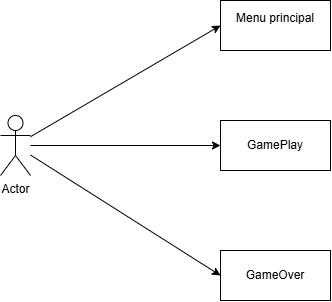

The diagram above was exported from draw.io. Its source (the exported page's mxGraphModel, read from the mxfile embedded in the PNG):
<mxGraphModel dx="860" dy="473" grid="1" gridSize="10" guides="1" tooltips="1" connect="1" arrows="1" fold="1" page="1" pageScale="1" pageWidth="827" pageHeight="1169" math="0" shadow="0">
  <root>
    <mxCell id="0" />
    <mxCell id="1" parent="0" />
    <mxCell id="RV8Dbc_shuPj8np7jHN5-5" edge="1" parent="1" source="RV8Dbc_shuPj8np7jHN5-1" style="rounded=0;orthogonalLoop=1;jettySize=auto;html=1;entryX=0;entryY=0.5;entryDx=0;entryDy=0;" target="RV8Dbc_shuPj8np7jHN5-2">
      <mxGeometry relative="1" as="geometry" />
    </mxCell>
    <mxCell id="RV8Dbc_shuPj8np7jHN5-6" edge="1" parent="1" source="RV8Dbc_shuPj8np7jHN5-1" style="rounded=0;orthogonalLoop=1;jettySize=auto;html=1;entryX=0;entryY=0.5;entryDx=0;entryDy=0;" target="RV8Dbc_shuPj8np7jHN5-3">
      <mxGeometry relative="1" as="geometry" />
    </mxCell>
    <mxCell id="RV8Dbc_shuPj8np7jHN5-7" edge="1" parent="1" source="RV8Dbc_shuPj8np7jHN5-1" style="rounded=0;orthogonalLoop=1;jettySize=auto;html=1;entryX=0;entryY=0.5;entryDx=0;entryDy=0;" target="RV8Dbc_shuPj8np7jHN5-4">
      <mxGeometry relative="1" as="geometry" />
    </mxCell>
    <mxCell id="RV8Dbc_shuPj8np7jHN5-1" parent="1" style="shape=umlActor;verticalLabelPosition=bottom;verticalAlign=top;html=1;outlineConnect=0;" value="Actor" vertex="1">
      <mxGeometry height="60" width="30" x="280" y="255" as="geometry" />
    </mxCell>
    <mxCell id="RV8Dbc_shuPj8np7jHN5-2" parent="1" style="html=1;whiteSpace=wrap;" value="Menu principal&lt;div&gt;&lt;br&gt;&lt;/div&gt;" vertex="1">
      <mxGeometry height="50" width="110" x="500" y="140" as="geometry" />
    </mxCell>
    <mxCell id="RV8Dbc_shuPj8np7jHN5-3" parent="1" style="html=1;whiteSpace=wrap;" value="&lt;div&gt;GamePlay&lt;/div&gt;" vertex="1">
      <mxGeometry height="50" width="110" x="500" y="260" as="geometry" />
    </mxCell>
    <mxCell id="RV8Dbc_shuPj8np7jHN5-4" parent="1" style="html=1;whiteSpace=wrap;" value="&lt;div&gt;GameOver&lt;/div&gt;" vertex="1">
      <mxGeometry height="50" width="110" x="500" y="390" as="geometry" />
    </mxCell>
  </root>
</mxGraphModel>